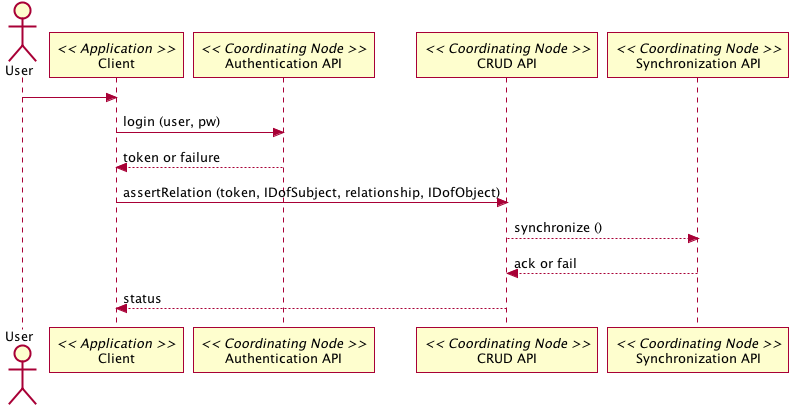

The diagram above was rendered by PlantUML. Its source (embedded in the PNG):
@startuml images/28_seq.png
actor User
participant "Client" as app_client << Application >>
User -> app_client
participant "Authentication API" as c_authenticate << Coordinating Node >>
app_client -> c_authenticate: login (user, pw)
app_client <-- c_authenticate: token or failure
participant "CRUD API" as c_crud << Coordinating Node >>
app_client -> c_crud: assertRelation (token, IDofSubject, relationship, IDofObject)
participant "Synchronization API" as c_sync << Coordinating Node >>
c_sync <-- c_crud: synchronize ()
c_crud <-- c_sync: ack or fail
app_client <-- c_crud: status
@enduml